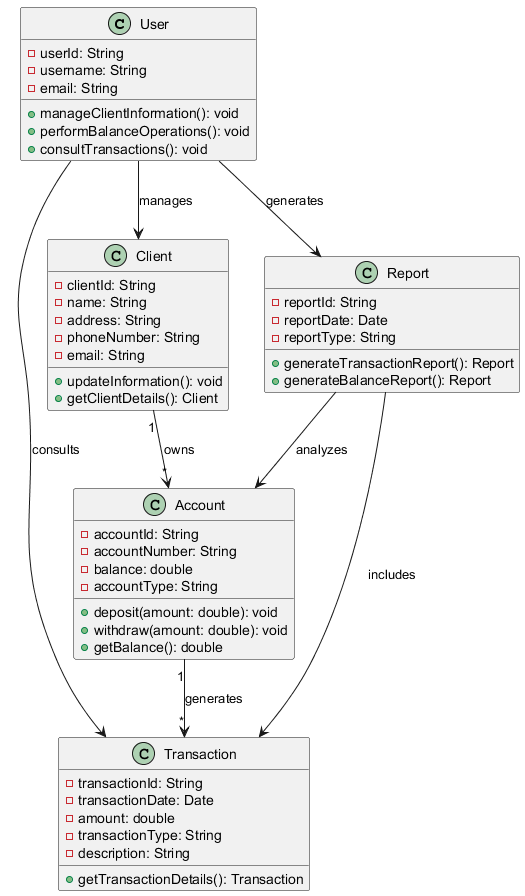

The diagram above was rendered by PlantUML. Its source (embedded in the PNG):
@startuml
class User {
    - userId: String
    - username: String
    - email: String
    + manageClientInformation(): void
    + performBalanceOperations(): void
    + consultTransactions(): void
}

class Client {
    - clientId: String
    - name: String
    - address: String
    - phoneNumber: String
    - email: String
    + updateInformation(): void
    + getClientDetails(): Client
}

class Account {
    - accountId: String
    - accountNumber: String
    - balance: double
    - accountType: String
    + deposit(amount: double): void
    + withdraw(amount: double): void
    + getBalance(): double
}

class Transaction {
    - transactionId: String
    - transactionDate: Date
    - amount: double
    - transactionType: String
    - description: String
    + getTransactionDetails(): Transaction
}

class Report {
    - reportId: String
    - reportDate: Date
    - reportType: String
    + generateTransactionReport(): Report
    + generateBalanceReport(): Report
}

User --> Client : manages
Client "1" --> "*" Account : owns
Account "1" --> "*" Transaction : generates
User --> Transaction : consults
User --> Report : generates
Report --> Transaction : includes
Report --> Account : analyzes
@enduml